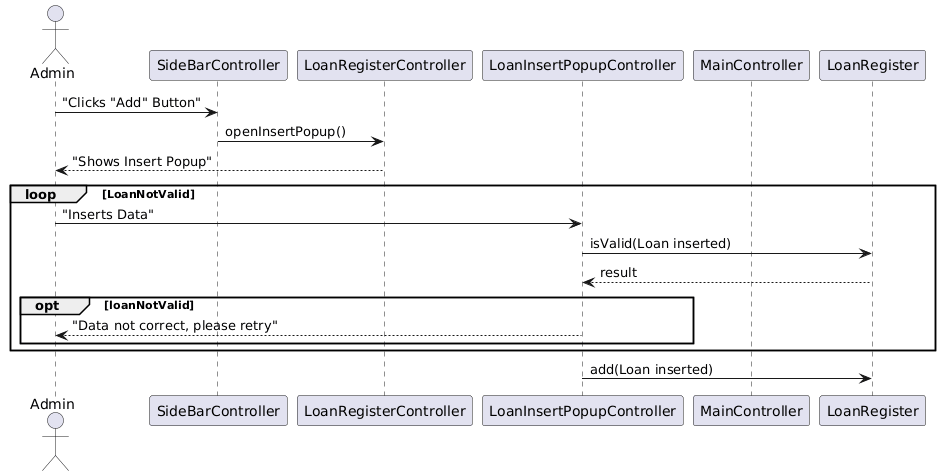

The diagram above was rendered by PlantUML. Its source (embedded in the PNG):
@startuml
'DIAGRAMMA DI SEQUENZA DELL'INSERIMENTO DI UN LOAN

actor Admin

participant SideBarController
participant LoanRegisterController
participant LoanInsertPopupController
participant MainController
participant LoanRegister

Admin -> SideBarController : "Clicks "Add" Button"
SideBarController -> LoanRegisterController : openInsertPopup()
LoanRegisterController --> Admin : "Shows Insert Popup"
loop LoanNotValid
Admin -> LoanInsertPopupController : "Inserts Data"
LoanInsertPopupController -> LoanRegister : isValid(Loan inserted)
LoanInsertPopupController <-- LoanRegister : result
opt loanNotValid
LoanInsertPopupController --> Admin : "Data not correct, please retry"
end
end
LoanInsertPopupController -> LoanRegister : add(Loan inserted)
@enduml